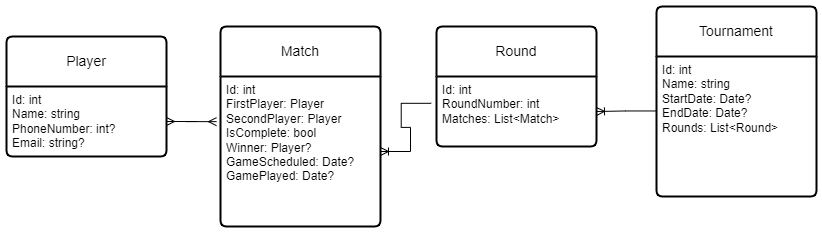

The diagram above was exported from draw.io. Its source (the exported page's mxGraphModel, read from the mxfile embedded in the PNG):
<mxGraphModel dx="1050" dy="522" grid="1" gridSize="10" guides="1" tooltips="1" connect="1" arrows="1" fold="1" page="1" pageScale="1" pageWidth="827" pageHeight="1169" math="0" shadow="0">
  <root>
    <mxCell id="0" />
    <mxCell id="1" parent="0" />
    <mxCell id="L6K9Z7zOku2in9qO8v0o-2" value="Player" style="swimlane;childLayout=stackLayout;horizontal=1;startSize=50;horizontalStack=0;rounded=1;fontSize=14;fontStyle=0;strokeWidth=2;resizeParent=0;resizeLast=1;shadow=0;dashed=0;align=center;arcSize=4;whiteSpace=wrap;html=1;" vertex="1" parent="1">
      <mxGeometry x="40" y="260" width="160" height="120" as="geometry" />
    </mxCell>
    <mxCell id="L6K9Z7zOku2in9qO8v0o-3" value="&lt;div&gt;Id: int&lt;/div&gt;Name: string&lt;div&gt;PhoneNumber: int?&lt;/div&gt;&lt;div&gt;Email: string?&lt;/div&gt;" style="align=left;strokeColor=none;fillColor=none;spacingLeft=4;fontSize=12;verticalAlign=top;resizable=0;rotatable=0;part=1;html=1;" vertex="1" parent="L6K9Z7zOku2in9qO8v0o-2">
      <mxGeometry y="50" width="160" height="70" as="geometry" />
    </mxCell>
    <mxCell id="L6K9Z7zOku2in9qO8v0o-4" value="Match" style="swimlane;childLayout=stackLayout;horizontal=1;startSize=50;horizontalStack=0;rounded=1;fontSize=14;fontStyle=0;strokeWidth=2;resizeParent=0;resizeLast=1;shadow=0;dashed=0;align=center;arcSize=4;whiteSpace=wrap;html=1;" vertex="1" parent="1">
      <mxGeometry x="254" y="250" width="160" height="200" as="geometry" />
    </mxCell>
    <mxCell id="L6K9Z7zOku2in9qO8v0o-5" value="Id: int&lt;div&gt;FirstPlayer: Player&lt;/div&gt;&lt;div&gt;SecondPlayer: Player&lt;/div&gt;&lt;div&gt;IsComplete: bool&lt;/div&gt;&lt;div&gt;Winner: Player?&lt;/div&gt;&lt;div&gt;GameScheduled: Date?&lt;/div&gt;&lt;div&gt;GamePlayed: Date?&lt;/div&gt;" style="align=left;strokeColor=none;fillColor=none;spacingLeft=4;fontSize=12;verticalAlign=top;resizable=0;rotatable=0;part=1;html=1;" vertex="1" parent="L6K9Z7zOku2in9qO8v0o-4">
      <mxGeometry y="50" width="160" height="150" as="geometry" />
    </mxCell>
    <mxCell id="L6K9Z7zOku2in9qO8v0o-15" value="Round" style="swimlane;childLayout=stackLayout;horizontal=1;startSize=50;horizontalStack=0;rounded=1;fontSize=14;fontStyle=0;strokeWidth=2;resizeParent=0;resizeLast=1;shadow=0;dashed=0;align=center;arcSize=4;whiteSpace=wrap;html=1;" vertex="1" parent="1">
      <mxGeometry x="470" y="250" width="160" height="120" as="geometry" />
    </mxCell>
    <mxCell id="L6K9Z7zOku2in9qO8v0o-16" value="Id: int&lt;div&gt;RoundNumber: int&lt;/div&gt;&lt;div&gt;Matches: List&amp;lt;Match&amp;gt;&lt;/div&gt;" style="align=left;strokeColor=none;fillColor=none;spacingLeft=4;fontSize=12;verticalAlign=top;resizable=0;rotatable=0;part=1;html=1;" vertex="1" parent="L6K9Z7zOku2in9qO8v0o-15">
      <mxGeometry y="50" width="160" height="70" as="geometry" />
    </mxCell>
    <mxCell id="L6K9Z7zOku2in9qO8v0o-17" value="Tournament" style="swimlane;childLayout=stackLayout;horizontal=1;startSize=50;horizontalStack=0;rounded=1;fontSize=14;fontStyle=0;strokeWidth=2;resizeParent=0;resizeLast=1;shadow=0;dashed=0;align=center;arcSize=4;whiteSpace=wrap;html=1;" vertex="1" parent="1">
      <mxGeometry x="690" y="230" width="160" height="190" as="geometry" />
    </mxCell>
    <mxCell id="L6K9Z7zOku2in9qO8v0o-18" value="Id: int&lt;div&gt;Name: string&lt;br&gt;&lt;div&gt;StartDate: Date?&lt;/div&gt;&lt;div&gt;EndDate: Date?&lt;/div&gt;&lt;/div&gt;&lt;div&gt;Rounds: List&amp;lt;Round&amp;gt;&lt;/div&gt;" style="align=left;strokeColor=none;fillColor=none;spacingLeft=4;fontSize=12;verticalAlign=top;resizable=0;rotatable=0;part=1;html=1;" vertex="1" parent="L6K9Z7zOku2in9qO8v0o-17">
      <mxGeometry y="50" width="160" height="140" as="geometry" />
    </mxCell>
    <mxCell id="L6K9Z7zOku2in9qO8v0o-23" value="" style="edgeStyle=entityRelationEdgeStyle;fontSize=12;html=1;endArrow=ERmany;startArrow=ERmany;rounded=0;entryX=-0.025;entryY=0.301;entryDx=0;entryDy=0;entryPerimeter=0;" edge="1" parent="1" source="L6K9Z7zOku2in9qO8v0o-3" target="L6K9Z7zOku2in9qO8v0o-5">
      <mxGeometry width="100" height="100" relative="1" as="geometry">
        <mxPoint x="360" y="320" as="sourcePoint" />
        <mxPoint x="460" y="220" as="targetPoint" />
      </mxGeometry>
    </mxCell>
    <mxCell id="L6K9Z7zOku2in9qO8v0o-24" value="" style="edgeStyle=entityRelationEdgeStyle;fontSize=12;html=1;endArrow=ERoneToMany;rounded=0;entryX=1;entryY=0.5;entryDx=0;entryDy=0;exitX=-0.033;exitY=0.383;exitDx=0;exitDy=0;exitPerimeter=0;" edge="1" parent="1" source="L6K9Z7zOku2in9qO8v0o-16" target="L6K9Z7zOku2in9qO8v0o-5">
      <mxGeometry width="100" height="100" relative="1" as="geometry">
        <mxPoint x="360" y="320" as="sourcePoint" />
        <mxPoint x="460" y="220" as="targetPoint" />
      </mxGeometry>
    </mxCell>
    <mxCell id="L6K9Z7zOku2in9qO8v0o-25" value="" style="edgeStyle=entityRelationEdgeStyle;fontSize=12;html=1;endArrow=ERoneToMany;rounded=0;exitX=-0.005;exitY=0.389;exitDx=0;exitDy=0;exitPerimeter=0;entryX=1;entryY=0.5;entryDx=0;entryDy=0;" edge="1" parent="1" source="L6K9Z7zOku2in9qO8v0o-18" target="L6K9Z7zOku2in9qO8v0o-16">
      <mxGeometry width="100" height="100" relative="1" as="geometry">
        <mxPoint x="360" y="320" as="sourcePoint" />
        <mxPoint x="630" y="450" as="targetPoint" />
      </mxGeometry>
    </mxCell>
  </root>
</mxGraphModel>